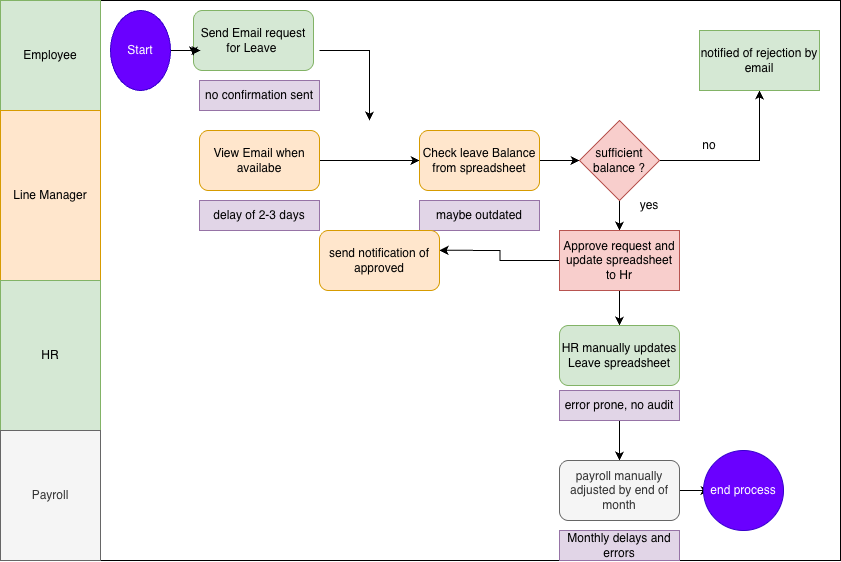

The diagram above was exported from draw.io. Its source (the exported page's mxGraphModel, read from the mxfile embedded in the PNG):
<mxGraphModel dx="1051" dy="851" grid="1" gridSize="10" guides="1" tooltips="1" connect="1" arrows="1" fold="1" page="1" pageScale="1" pageWidth="850" pageHeight="1100" math="0" shadow="0">
  <root>
    <mxCell id="0" />
    <mxCell id="1" parent="0" />
    <mxCell id="bZrR4DGrusLv6squYFrC-30" parent="1" style="swimlane;horizontal=0;whiteSpace=wrap;html=1;startSize=100;" value="p" vertex="1">
      <mxGeometry height="560" width="840" x="10" y="130" as="geometry" />
    </mxCell>
    <mxCell id="bZrR4DGrusLv6squYFrC-31" parent="bZrR4DGrusLv6squYFrC-30" style="rounded=0;whiteSpace=wrap;html=1;fillColor=#d5e8d4;strokeColor=#82b366;" value="Employee" vertex="1">
      <mxGeometry height="110" width="100" as="geometry" />
    </mxCell>
    <mxCell id="bZrR4DGrusLv6squYFrC-32" parent="bZrR4DGrusLv6squYFrC-30" style="rounded=0;whiteSpace=wrap;html=1;fillColor=#ffe6cc;strokeColor=#d79b00;" value="Line Manager" vertex="1">
      <mxGeometry height="170" width="100" y="110" as="geometry" />
    </mxCell>
    <mxCell id="bZrR4DGrusLv6squYFrC-33" parent="bZrR4DGrusLv6squYFrC-30" style="rounded=0;whiteSpace=wrap;html=1;fillColor=#d5e8d4;strokeColor=#82b366;" value="HR" vertex="1">
      <mxGeometry height="150" width="100" y="280" as="geometry" />
    </mxCell>
    <mxCell id="bZrR4DGrusLv6squYFrC-34" parent="bZrR4DGrusLv6squYFrC-30" style="rounded=0;whiteSpace=wrap;html=1;fillColor=#f5f5f5;strokeColor=#666666;fontColor=#333333;" value="Payroll" vertex="1">
      <mxGeometry height="130" width="100" y="430" as="geometry" />
    </mxCell>
    <mxCell id="bZrR4DGrusLv6squYFrC-35" parent="bZrR4DGrusLv6squYFrC-30" style="rounded=1;whiteSpace=wrap;html=1;fillColor=#d5e8d4;strokeColor=#82b366;" value="Send Email request for Leave&amp;nbsp;" vertex="1">
      <mxGeometry height="60" width="120" x="193" y="10" as="geometry" />
    </mxCell>
    <mxCell id="bZrR4DGrusLv6squYFrC-36" parent="bZrR4DGrusLv6squYFrC-30" style="rounded=0;whiteSpace=wrap;html=1;fillColor=#e1d5e7;strokeColor=#9673a6;" value="no confirmation sent" vertex="1">
      <mxGeometry height="30" width="120" x="199" y="80" as="geometry" />
    </mxCell>
    <mxCell id="bZrR4DGrusLv6squYFrC-41" edge="1" parent="bZrR4DGrusLv6squYFrC-30" source="bZrR4DGrusLv6squYFrC-38" style="edgeStyle=orthogonalEdgeStyle;rounded=0;orthogonalLoop=1;jettySize=auto;html=1;exitX=1;exitY=0.5;exitDx=0;exitDy=0;">
      <mxGeometry relative="1" as="geometry">
        <mxPoint x="419" y="160" as="targetPoint" />
      </mxGeometry>
    </mxCell>
    <mxCell id="bZrR4DGrusLv6squYFrC-38" parent="bZrR4DGrusLv6squYFrC-30" style="rounded=1;whiteSpace=wrap;html=1;fillColor=#ffe6cc;strokeColor=#d79b00;" value="View Email when availabe" vertex="1">
      <mxGeometry height="60" width="120" x="199" y="130" as="geometry" />
    </mxCell>
    <mxCell id="bZrR4DGrusLv6squYFrC-39" parent="bZrR4DGrusLv6squYFrC-30" style="rounded=0;whiteSpace=wrap;html=1;fillColor=#e1d5e7;strokeColor=#9673a6;" value="delay of 2-3 days" vertex="1">
      <mxGeometry height="30" width="120" x="199" y="200" as="geometry" />
    </mxCell>
    <mxCell id="bZrR4DGrusLv6squYFrC-40" edge="1" parent="bZrR4DGrusLv6squYFrC-30" style="endArrow=classic;html=1;rounded=0;" value="">
      <mxGeometry height="50" relative="1" width="50" as="geometry">
        <Array as="points">
          <mxPoint x="369" y="50" />
        </Array>
        <mxPoint x="319" y="50" as="sourcePoint" />
        <mxPoint x="369" y="120" as="targetPoint" />
      </mxGeometry>
    </mxCell>
    <mxCell id="bZrR4DGrusLv6squYFrC-45" edge="1" parent="bZrR4DGrusLv6squYFrC-30" source="bZrR4DGrusLv6squYFrC-42" style="edgeStyle=orthogonalEdgeStyle;rounded=0;orthogonalLoop=1;jettySize=auto;html=1;exitX=1;exitY=0.5;exitDx=0;exitDy=0;entryX=0;entryY=0.5;entryDx=0;entryDy=0;" target="bZrR4DGrusLv6squYFrC-44">
      <mxGeometry relative="1" as="geometry" />
    </mxCell>
    <mxCell id="bZrR4DGrusLv6squYFrC-42" parent="bZrR4DGrusLv6squYFrC-30" style="rounded=1;whiteSpace=wrap;html=1;fillColor=#ffe6cc;strokeColor=#d79b00;" value="Check leave Balance from spreadsheet" vertex="1">
      <mxGeometry height="60" width="120" x="419" y="130" as="geometry" />
    </mxCell>
    <mxCell id="bZrR4DGrusLv6squYFrC-43" parent="bZrR4DGrusLv6squYFrC-30" style="rounded=0;whiteSpace=wrap;html=1;fillColor=#e1d5e7;strokeColor=#9673a6;" value="maybe outdated" vertex="1">
      <mxGeometry height="30" width="120" x="419" y="200" as="geometry" />
    </mxCell>
    <mxCell id="bZrR4DGrusLv6squYFrC-47" edge="1" parent="bZrR4DGrusLv6squYFrC-30" source="bZrR4DGrusLv6squYFrC-44" style="edgeStyle=orthogonalEdgeStyle;rounded=0;orthogonalLoop=1;jettySize=auto;html=1;" target="bZrR4DGrusLv6squYFrC-46" value="">
      <mxGeometry relative="1" as="geometry" />
    </mxCell>
    <mxCell id="bZrR4DGrusLv6squYFrC-49" edge="1" parent="bZrR4DGrusLv6squYFrC-30" source="bZrR4DGrusLv6squYFrC-44" style="edgeStyle=orthogonalEdgeStyle;rounded=0;orthogonalLoop=1;jettySize=auto;html=1;exitX=0.5;exitY=1;exitDx=0;exitDy=0;" target="bZrR4DGrusLv6squYFrC-50">
      <mxGeometry relative="1" as="geometry">
        <mxPoint x="618.5714285714287" y="220" as="targetPoint" />
      </mxGeometry>
    </mxCell>
    <mxCell id="bZrR4DGrusLv6squYFrC-44" parent="bZrR4DGrusLv6squYFrC-30" style="rhombus;whiteSpace=wrap;html=1;fillColor=#f8cecc;strokeColor=#b85450;" value="sufficient balance ?" vertex="1">
      <mxGeometry height="80" width="80" x="579" y="120" as="geometry" />
    </mxCell>
    <mxCell id="bZrR4DGrusLv6squYFrC-46" parent="bZrR4DGrusLv6squYFrC-30" style="whiteSpace=wrap;html=1;fillColor=#d5e8d4;strokeColor=#82b366;" value="notified of rejection by email" vertex="1">
      <mxGeometry height="60" width="120" x="699" y="30" as="geometry" />
    </mxCell>
    <mxCell id="bZrR4DGrusLv6squYFrC-55" edge="1" parent="bZrR4DGrusLv6squYFrC-30" source="bZrR4DGrusLv6squYFrC-50" style="edgeStyle=orthogonalEdgeStyle;rounded=0;orthogonalLoop=1;jettySize=auto;html=1;exitX=0;exitY=0.5;exitDx=0;exitDy=0;">
      <mxGeometry relative="1" as="geometry">
        <mxPoint x="439" y="249.8571428571429" as="targetPoint" />
      </mxGeometry>
    </mxCell>
    <mxCell id="bZrR4DGrusLv6squYFrC-58" edge="1" parent="bZrR4DGrusLv6squYFrC-30" source="bZrR4DGrusLv6squYFrC-50" style="edgeStyle=orthogonalEdgeStyle;rounded=0;orthogonalLoop=1;jettySize=auto;html=1;exitX=0.5;exitY=1;exitDx=0;exitDy=0;" target="bZrR4DGrusLv6squYFrC-57">
      <mxGeometry relative="1" as="geometry" />
    </mxCell>
    <mxCell id="bZrR4DGrusLv6squYFrC-50" parent="bZrR4DGrusLv6squYFrC-30" style="whiteSpace=wrap;html=1;fillColor=#f8cecc;strokeColor=#b85450;" value="Approve request and update spreadsheet to Hr" vertex="1">
      <mxGeometry height="60" width="120" x="559" y="230" as="geometry" />
    </mxCell>
    <mxCell id="bZrR4DGrusLv6squYFrC-48" parent="bZrR4DGrusLv6squYFrC-30" style="text;html=1;whiteSpace=wrap;strokeColor=none;fillColor=none;align=center;verticalAlign=middle;rounded=0;" value="no" vertex="1">
      <mxGeometry height="30" width="60" x="679" y="130" as="geometry" />
    </mxCell>
    <mxCell id="bZrR4DGrusLv6squYFrC-56" parent="bZrR4DGrusLv6squYFrC-30" style="rounded=1;whiteSpace=wrap;html=1;fillColor=#ffe6cc;strokeColor=#d79b00;" value="send notification of approved" vertex="1">
      <mxGeometry height="60" width="120" x="319" y="230" as="geometry" />
    </mxCell>
    <mxCell id="bZrR4DGrusLv6squYFrC-57" parent="bZrR4DGrusLv6squYFrC-30" style="rounded=1;whiteSpace=wrap;html=1;fillColor=#d5e8d4;strokeColor=#82b366;" value="HR manually updates Leave spreadsheet" vertex="1">
      <mxGeometry height="60" width="120" x="559" y="325" as="geometry" />
    </mxCell>
    <mxCell id="bZrR4DGrusLv6squYFrC-62" edge="1" parent="bZrR4DGrusLv6squYFrC-30" source="bZrR4DGrusLv6squYFrC-59" style="edgeStyle=orthogonalEdgeStyle;rounded=0;orthogonalLoop=1;jettySize=auto;html=1;exitX=0.5;exitY=1;exitDx=0;exitDy=0;entryX=0.5;entryY=0;entryDx=0;entryDy=0;" target="bZrR4DGrusLv6squYFrC-61">
      <mxGeometry relative="1" as="geometry" />
    </mxCell>
    <mxCell id="bZrR4DGrusLv6squYFrC-59" parent="bZrR4DGrusLv6squYFrC-30" style="rounded=0;whiteSpace=wrap;html=1;fillColor=#e1d5e7;strokeColor=#9673a6;" value="error prone, no audit" vertex="1">
      <mxGeometry height="30" width="120" x="559" y="390" as="geometry" />
    </mxCell>
    <mxCell id="bZrR4DGrusLv6squYFrC-63" edge="1" parent="bZrR4DGrusLv6squYFrC-30" source="bZrR4DGrusLv6squYFrC-61" style="edgeStyle=orthogonalEdgeStyle;rounded=0;orthogonalLoop=1;jettySize=auto;html=1;exitX=1;exitY=0.5;exitDx=0;exitDy=0;">
      <mxGeometry relative="1" as="geometry">
        <mxPoint x="709" y="489.8571428571429" as="targetPoint" />
      </mxGeometry>
    </mxCell>
    <mxCell id="bZrR4DGrusLv6squYFrC-61" parent="bZrR4DGrusLv6squYFrC-30" style="rounded=1;whiteSpace=wrap;html=1;fillColor=#f5f5f5;fontColor=#333333;strokeColor=#666666;" value="payroll manually adjusted by end of month" vertex="1">
      <mxGeometry height="60" width="120" x="559" y="460" as="geometry" />
    </mxCell>
    <mxCell id="bZrR4DGrusLv6squYFrC-64" parent="bZrR4DGrusLv6squYFrC-30" style="ellipse;whiteSpace=wrap;html=1;fillColor=#6a00ff;fontColor=#ffffff;strokeColor=#3700CC;" value="end process" vertex="1">
      <mxGeometry height="80" width="80" x="703" y="450" as="geometry" />
    </mxCell>
    <mxCell id="bZrR4DGrusLv6squYFrC-97" edge="1" parent="bZrR4DGrusLv6squYFrC-30" source="bZrR4DGrusLv6squYFrC-94" style="edgeStyle=orthogonalEdgeStyle;rounded=0;orthogonalLoop=1;jettySize=auto;html=1;exitX=1;exitY=0.5;exitDx=0;exitDy=0;entryX=0;entryY=0.75;entryDx=0;entryDy=0;" target="bZrR4DGrusLv6squYFrC-35">
      <mxGeometry relative="1" as="geometry" />
    </mxCell>
    <mxCell id="bZrR4DGrusLv6squYFrC-99" edge="1" parent="bZrR4DGrusLv6squYFrC-30" source="bZrR4DGrusLv6squYFrC-94" style="edgeStyle=orthogonalEdgeStyle;rounded=0;orthogonalLoop=1;jettySize=auto;html=1;exitX=1;exitY=0.5;exitDx=0;exitDy=0;">
      <mxGeometry relative="1" as="geometry">
        <mxPoint x="200" y="50.33333333333326" as="targetPoint" />
      </mxGeometry>
    </mxCell>
    <mxCell id="bZrR4DGrusLv6squYFrC-94" parent="bZrR4DGrusLv6squYFrC-30" style="ellipse;whiteSpace=wrap;html=1;fillColor=#6a00ff;fontColor=#ffffff;strokeColor=#3700CC;" value="Start" vertex="1">
      <mxGeometry height="80" width="60" x="110" y="10" as="geometry" />
    </mxCell>
    <mxCell id="bZrR4DGrusLv6squYFrC-98" parent="bZrR4DGrusLv6squYFrC-30" style="rounded=0;whiteSpace=wrap;html=1;fillColor=#e1d5e7;strokeColor=#9673a6;" value="Monthly delays and errors" vertex="1">
      <mxGeometry height="30" width="120" x="559" y="530" as="geometry" />
    </mxCell>
    <mxCell id="bZrR4DGrusLv6squYFrC-52" parent="bZrR4DGrusLv6squYFrC-30" style="text;html=1;whiteSpace=wrap;strokeColor=none;fillColor=none;align=center;verticalAlign=middle;rounded=0;" value="yes" vertex="1">
      <mxGeometry height="30" width="60" x="619" y="190" as="geometry" />
    </mxCell>
  </root>
</mxGraphModel>